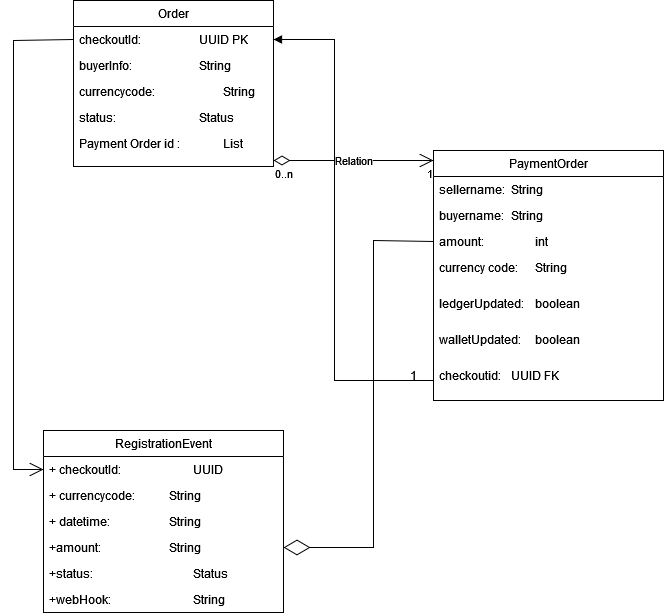

The diagram above was exported from draw.io. Its source (the exported page's mxGraphModel, read from the mxfile embedded in the PNG):
<mxGraphModel dx="1674" dy="711" grid="1" gridSize="10" guides="1" tooltips="1" connect="1" arrows="1" fold="1" page="1" pageScale="1" pageWidth="827" pageHeight="1169" math="0" shadow="0">
  <root>
    <mxCell id="0" />
    <mxCell id="1" parent="0" />
    <mxCell id="S8MqZXI57bmv7x8gwuDO-1" value="Order" style="swimlane;fontStyle=0;childLayout=stackLayout;horizontal=1;startSize=26;fillColor=none;horizontalStack=0;resizeParent=1;resizeParentMax=0;resizeLast=0;collapsible=1;marginBottom=0;whiteSpace=wrap;html=1;" parent="1" vertex="1">
      <mxGeometry x="180" y="160" width="200" height="166" as="geometry" />
    </mxCell>
    <mxCell id="S8MqZXI57bmv7x8gwuDO-2" value="checkoutId: &amp;nbsp;&lt;span style=&quot;white-space: pre;&quot;&gt;&#09;   &lt;span style=&quot;white-space: pre;&quot;&gt;&#09;&lt;span style=&quot;white-space: pre;&quot;&gt;&#09;&lt;/span&gt;&lt;/span&gt;&lt;/span&gt;UUID&lt;span style=&quot;white-space: pre;&quot;&gt; PK&lt;/span&gt;" style="text;strokeColor=none;fillColor=none;align=left;verticalAlign=top;spacingLeft=4;spacingRight=4;overflow=hidden;rotatable=0;points=[[0,0.5],[1,0.5]];portConstraint=eastwest;whiteSpace=wrap;html=1;" parent="S8MqZXI57bmv7x8gwuDO-1" vertex="1">
      <mxGeometry y="26" width="200" height="26" as="geometry" />
    </mxCell>
    <mxCell id="S8MqZXI57bmv7x8gwuDO-3" value="buyerInfo:&lt;span style=&quot;white-space: pre;&quot;&gt;&#09;&lt;span style=&quot;white-space: pre;&quot;&gt;&#09;&lt;span style=&quot;white-space: pre;&quot;&gt;&#09;&lt;/span&gt;&lt;/span&gt;String&lt;/span&gt;" style="text;strokeColor=none;fillColor=none;align=left;verticalAlign=top;spacingLeft=4;spacingRight=4;overflow=hidden;rotatable=0;points=[[0,0.5],[1,0.5]];portConstraint=eastwest;whiteSpace=wrap;html=1;" parent="S8MqZXI57bmv7x8gwuDO-1" vertex="1">
      <mxGeometry y="52" width="200" height="26" as="geometry" />
    </mxCell>
    <mxCell id="S8MqZXI57bmv7x8gwuDO-14" value="currencycode:&lt;span style=&quot;white-space: pre;&quot;&gt;&#09;&lt;span style=&quot;white-space: pre;&quot;&gt;&#09;&lt;span style=&quot;white-space: pre;&quot;&gt;&#09;String&lt;/span&gt;&lt;/span&gt;&lt;/span&gt;" style="text;strokeColor=none;fillColor=none;align=left;verticalAlign=top;spacingLeft=4;spacingRight=4;overflow=hidden;rotatable=0;points=[[0,0.5],[1,0.5]];portConstraint=eastwest;whiteSpace=wrap;html=1;" parent="S8MqZXI57bmv7x8gwuDO-1" vertex="1">
      <mxGeometry y="78" width="200" height="26" as="geometry" />
    </mxCell>
    <mxCell id="S8MqZXI57bmv7x8gwuDO-16" value="status:&lt;span style=&quot;white-space: pre;&quot;&gt;&#09;&lt;span style=&quot;white-space: pre;&quot;&gt;&#09;&lt;span style=&quot;white-space: pre;&quot;&gt;&#09;&lt;span style=&quot;white-space: pre;&quot;&gt;&#09;&lt;/span&gt;Status&lt;/span&gt;&lt;/span&gt;&lt;/span&gt;" style="text;strokeColor=none;fillColor=none;align=left;verticalAlign=top;spacingLeft=4;spacingRight=4;overflow=hidden;rotatable=0;points=[[0,0.5],[1,0.5]];portConstraint=eastwest;whiteSpace=wrap;html=1;" parent="S8MqZXI57bmv7x8gwuDO-1" vertex="1">
      <mxGeometry y="104" width="200" height="26" as="geometry" />
    </mxCell>
    <mxCell id="S8MqZXI57bmv7x8gwuDO-8" value="Payment Order id :&lt;span style=&quot;white-space: pre;&quot;&gt;&#09;&lt;span style=&quot;white-space: pre;&quot;&gt;&#09;&lt;/span&gt;List&lt;/span&gt;" style="text;strokeColor=none;fillColor=none;align=left;verticalAlign=top;spacingLeft=4;spacingRight=4;overflow=hidden;rotatable=0;points=[[0,0.5],[1,0.5]];portConstraint=eastwest;whiteSpace=wrap;html=1;" parent="S8MqZXI57bmv7x8gwuDO-1" vertex="1">
      <mxGeometry y="130" width="200" height="36" as="geometry" />
    </mxCell>
    <mxCell id="S8MqZXI57bmv7x8gwuDO-9" value="PaymentOrder" style="swimlane;fontStyle=0;childLayout=stackLayout;horizontal=1;startSize=26;fillColor=none;horizontalStack=0;resizeParent=1;resizeParentMax=0;resizeLast=0;collapsible=1;marginBottom=0;whiteSpace=wrap;html=1;" parent="1" vertex="1">
      <mxGeometry x="540" y="310" width="230" height="250" as="geometry" />
    </mxCell>
    <mxCell id="S8MqZXI57bmv7x8gwuDO-10" value="sellername:&lt;span style=&quot;white-space: pre;&quot;&gt;&#09;String &lt;/span&gt;" style="text;strokeColor=none;fillColor=none;align=left;verticalAlign=top;spacingLeft=4;spacingRight=4;overflow=hidden;rotatable=0;points=[[0,0.5],[1,0.5]];portConstraint=eastwest;whiteSpace=wrap;html=1;" parent="S8MqZXI57bmv7x8gwuDO-9" vertex="1">
      <mxGeometry y="26" width="230" height="26" as="geometry" />
    </mxCell>
    <mxCell id="S8MqZXI57bmv7x8gwuDO-11" value="buyername:&lt;span style=&quot;white-space: pre;&quot;&gt;&#09;String&lt;/span&gt;" style="text;strokeColor=none;fillColor=none;align=left;verticalAlign=top;spacingLeft=4;spacingRight=4;overflow=hidden;rotatable=0;points=[[0,0.5],[1,0.5]];portConstraint=eastwest;whiteSpace=wrap;html=1;" parent="S8MqZXI57bmv7x8gwuDO-9" vertex="1">
      <mxGeometry y="52" width="230" height="26" as="geometry" />
    </mxCell>
    <mxCell id="S8MqZXI57bmv7x8gwuDO-13" value="amount:&lt;span style=&quot;white-space: pre;&quot;&gt;&#09;&lt;span style=&quot;white-space: pre;&quot;&gt;&#09;int&lt;/span&gt;&lt;/span&gt;" style="text;strokeColor=none;fillColor=none;align=left;verticalAlign=top;spacingLeft=4;spacingRight=4;overflow=hidden;rotatable=0;points=[[0,0.5],[1,0.5]];portConstraint=eastwest;whiteSpace=wrap;html=1;" parent="S8MqZXI57bmv7x8gwuDO-9" vertex="1">
      <mxGeometry y="78" width="230" height="26" as="geometry" />
    </mxCell>
    <mxCell id="S8MqZXI57bmv7x8gwuDO-15" value="currency code:&lt;span style=&quot;white-space: pre;&quot;&gt;&#09;String&lt;/span&gt;" style="text;strokeColor=none;fillColor=none;align=left;verticalAlign=top;spacingLeft=4;spacingRight=4;overflow=hidden;rotatable=0;points=[[0,0.5],[1,0.5]];portConstraint=eastwest;whiteSpace=wrap;html=1;" parent="S8MqZXI57bmv7x8gwuDO-9" vertex="1">
      <mxGeometry y="104" width="230" height="36" as="geometry" />
    </mxCell>
    <mxCell id="S8MqZXI57bmv7x8gwuDO-17" value="ledgerUpdated:&lt;span style=&quot;white-space: pre;&quot;&gt;&#09;boolean&lt;/span&gt;" style="text;strokeColor=none;fillColor=none;align=left;verticalAlign=top;spacingLeft=4;spacingRight=4;overflow=hidden;rotatable=0;points=[[0,0.5],[1,0.5]];portConstraint=eastwest;whiteSpace=wrap;html=1;" parent="S8MqZXI57bmv7x8gwuDO-9" vertex="1">
      <mxGeometry y="140" width="230" height="36" as="geometry" />
    </mxCell>
    <mxCell id="S8MqZXI57bmv7x8gwuDO-18" value="walletUpdated:&lt;span style=&quot;white-space: pre;&quot;&gt;&#09;boolean&lt;/span&gt;" style="text;strokeColor=none;fillColor=none;align=left;verticalAlign=top;spacingLeft=4;spacingRight=4;overflow=hidden;rotatable=0;points=[[0,0.5],[1,0.5]];portConstraint=eastwest;whiteSpace=wrap;html=1;" parent="S8MqZXI57bmv7x8gwuDO-9" vertex="1">
      <mxGeometry y="176" width="230" height="36" as="geometry" />
    </mxCell>
    <mxCell id="S8MqZXI57bmv7x8gwuDO-19" value="checkoutid:&lt;span style=&quot;white-space: pre;&quot;&gt;&#09;UUID FK&lt;/span&gt;" style="text;strokeColor=none;fillColor=none;align=left;verticalAlign=top;spacingLeft=4;spacingRight=4;overflow=hidden;rotatable=0;points=[[0,0.5],[1,0.5]];portConstraint=eastwest;whiteSpace=wrap;html=1;" parent="S8MqZXI57bmv7x8gwuDO-9" vertex="1">
      <mxGeometry y="212" width="230" height="38" as="geometry" />
    </mxCell>
    <mxCell id="S8MqZXI57bmv7x8gwuDO-20" value="Relation" style="endArrow=open;html=1;endSize=12;startArrow=diamondThin;startSize=14;startFill=0;edgeStyle=orthogonalEdgeStyle;rounded=0;" parent="1" edge="1">
      <mxGeometry relative="1" as="geometry">
        <mxPoint x="380" y="320" as="sourcePoint" />
        <mxPoint x="540" y="320" as="targetPoint" />
      </mxGeometry>
    </mxCell>
    <mxCell id="S8MqZXI57bmv7x8gwuDO-21" value="0..n" style="edgeLabel;resizable=0;html=1;align=left;verticalAlign=top;" parent="S8MqZXI57bmv7x8gwuDO-20" connectable="0" vertex="1">
      <mxGeometry x="-1" relative="1" as="geometry" />
    </mxCell>
    <mxCell id="S8MqZXI57bmv7x8gwuDO-22" value="1" style="edgeLabel;resizable=0;html=1;align=right;verticalAlign=top;" parent="S8MqZXI57bmv7x8gwuDO-20" connectable="0" vertex="1">
      <mxGeometry x="1" relative="1" as="geometry" />
    </mxCell>
    <mxCell id="S8MqZXI57bmv7x8gwuDO-23" value="" style="endArrow=block;endFill=1;html=1;edgeStyle=orthogonalEdgeStyle;align=left;verticalAlign=top;rounded=0;exitX=0;exitY=0.5;exitDx=0;exitDy=0;entryX=1;entryY=0.5;entryDx=0;entryDy=0;" parent="1" source="S8MqZXI57bmv7x8gwuDO-19" target="S8MqZXI57bmv7x8gwuDO-2" edge="1">
      <mxGeometry x="-1" relative="1" as="geometry">
        <mxPoint x="300" y="480" as="sourcePoint" />
        <mxPoint x="440" y="220" as="targetPoint" />
        <Array as="points">
          <mxPoint x="441" y="540" />
          <mxPoint x="441" y="199" />
        </Array>
      </mxGeometry>
    </mxCell>
    <mxCell id="S8MqZXI57bmv7x8gwuDO-25" value="1" style="text;strokeColor=none;align=center;fillColor=none;html=1;verticalAlign=middle;whiteSpace=wrap;rounded=0;" parent="1" vertex="1">
      <mxGeometry x="490" y="520" width="60" height="30" as="geometry" />
    </mxCell>
    <mxCell id="1h4HGQHv0pDMz-3f0YhJ-1" value="RegistrationEvent" style="swimlane;fontStyle=0;childLayout=stackLayout;horizontal=1;startSize=26;fillColor=none;horizontalStack=0;resizeParent=1;resizeParentMax=0;resizeLast=0;collapsible=1;marginBottom=0;whiteSpace=wrap;html=1;" parent="1" vertex="1">
      <mxGeometry x="150" y="590" width="240" height="182" as="geometry" />
    </mxCell>
    <mxCell id="1h4HGQHv0pDMz-3f0YhJ-2" value="+ checkoutId:&lt;span style=&quot;white-space: pre;&quot;&gt;&#09;&lt;span style=&quot;white-space: pre;&quot;&gt;&#09;&lt;span style=&quot;white-space: pre;&quot;&gt;&#09;&lt;/span&gt;&lt;/span&gt;&lt;/span&gt;UUID" style="text;strokeColor=none;fillColor=none;align=left;verticalAlign=top;spacingLeft=4;spacingRight=4;overflow=hidden;rotatable=0;points=[[0,0.5],[1,0.5]];portConstraint=eastwest;whiteSpace=wrap;html=1;" parent="1h4HGQHv0pDMz-3f0YhJ-1" vertex="1">
      <mxGeometry y="26" width="240" height="26" as="geometry" />
    </mxCell>
    <mxCell id="1h4HGQHv0pDMz-3f0YhJ-3" value="+ currencycode: &lt;span style=&quot;white-space: pre;&quot;&gt;&#09;&lt;span style=&quot;white-space: pre;&quot;&gt;&#09;&lt;/span&gt;&lt;/span&gt;String" style="text;strokeColor=none;fillColor=none;align=left;verticalAlign=top;spacingLeft=4;spacingRight=4;overflow=hidden;rotatable=0;points=[[0,0.5],[1,0.5]];portConstraint=eastwest;whiteSpace=wrap;html=1;" parent="1h4HGQHv0pDMz-3f0YhJ-1" vertex="1">
      <mxGeometry y="52" width="240" height="26" as="geometry" />
    </mxCell>
    <mxCell id="1h4HGQHv0pDMz-3f0YhJ-9" value="+ datetime: &lt;span style=&quot;white-space: pre;&quot;&gt;&#09;&lt;span style=&quot;white-space: pre;&quot;&gt;&#09;&lt;span style=&quot;white-space: pre;&quot;&gt;&#09;String&lt;/span&gt;&lt;/span&gt;&lt;/span&gt;" style="text;strokeColor=none;fillColor=none;align=left;verticalAlign=top;spacingLeft=4;spacingRight=4;overflow=hidden;rotatable=0;points=[[0,0.5],[1,0.5]];portConstraint=eastwest;whiteSpace=wrap;html=1;" parent="1h4HGQHv0pDMz-3f0YhJ-1" vertex="1">
      <mxGeometry y="78" width="240" height="26" as="geometry" />
    </mxCell>
    <mxCell id="1h4HGQHv0pDMz-3f0YhJ-4" value="+amount:&amp;nbsp;&lt;span style=&quot;white-space: pre;&quot;&gt;&#09;&lt;span style=&quot;white-space: pre;&quot;&gt;&#09;&lt;span style=&quot;white-space: pre;&quot;&gt;&#09;String&lt;/span&gt;&lt;/span&gt;&lt;/span&gt;" style="text;strokeColor=none;fillColor=none;align=left;verticalAlign=top;spacingLeft=4;spacingRight=4;overflow=hidden;rotatable=0;points=[[0,0.5],[1,0.5]];portConstraint=eastwest;whiteSpace=wrap;html=1;" parent="1h4HGQHv0pDMz-3f0YhJ-1" vertex="1">
      <mxGeometry y="104" width="240" height="26" as="geometry" />
    </mxCell>
    <mxCell id="1h4HGQHv0pDMz-3f0YhJ-5" value="+status:&amp;nbsp;&lt;span style=&quot;white-space: pre;&quot;&gt;&#09;&lt;span style=&quot;white-space: pre;&quot;&gt;&#09;&lt;span style=&quot;white-space: pre;&quot;&gt;&#09;&lt;span style=&quot;white-space: pre;&quot;&gt;&#09;Status&lt;/span&gt;&lt;/span&gt;&lt;/span&gt;&lt;/span&gt;" style="text;strokeColor=none;fillColor=none;align=left;verticalAlign=top;spacingLeft=4;spacingRight=4;overflow=hidden;rotatable=0;points=[[0,0.5],[1,0.5]];portConstraint=eastwest;whiteSpace=wrap;html=1;" parent="1h4HGQHv0pDMz-3f0YhJ-1" vertex="1">
      <mxGeometry y="130" width="240" height="26" as="geometry" />
    </mxCell>
    <mxCell id="1h4HGQHv0pDMz-3f0YhJ-8" value="+webHook:&amp;nbsp;&lt;span style=&quot;white-space: pre;&quot;&gt;&#09;&lt;span style=&quot;white-space: pre;&quot;&gt;&#09;&lt;span style=&quot;white-space: pre;&quot;&gt;&#09;&lt;span style=&quot;white-space: pre;&quot;&gt;&#09;String&lt;/span&gt;&lt;/span&gt;&lt;/span&gt;&lt;/span&gt;" style="text;strokeColor=none;fillColor=none;align=left;verticalAlign=top;spacingLeft=4;spacingRight=4;overflow=hidden;rotatable=0;points=[[0,0.5],[1,0.5]];portConstraint=eastwest;whiteSpace=wrap;html=1;" parent="1h4HGQHv0pDMz-3f0YhJ-1" vertex="1">
      <mxGeometry y="156" width="240" height="26" as="geometry" />
    </mxCell>
    <mxCell id="1h4HGQHv0pDMz-3f0YhJ-6" value="" style="endArrow=open;endFill=1;endSize=12;html=1;rounded=0;exitX=0;exitY=0.5;exitDx=0;exitDy=0;entryX=0;entryY=0.5;entryDx=0;entryDy=0;" parent="1" source="S8MqZXI57bmv7x8gwuDO-2" target="1h4HGQHv0pDMz-3f0YhJ-2" edge="1">
      <mxGeometry width="160" relative="1" as="geometry">
        <mxPoint x="120" y="220" as="sourcePoint" />
        <mxPoint x="120" y="660" as="targetPoint" />
        <Array as="points">
          <mxPoint x="120" y="200" />
          <mxPoint x="120" y="629" />
        </Array>
      </mxGeometry>
    </mxCell>
    <mxCell id="1h4HGQHv0pDMz-3f0YhJ-7" value="" style="endArrow=diamondThin;endFill=0;endSize=24;html=1;rounded=0;exitX=0;exitY=0.5;exitDx=0;exitDy=0;entryX=1;entryY=0.5;entryDx=0;entryDy=0;" parent="1" source="S8MqZXI57bmv7x8gwuDO-13" target="1h4HGQHv0pDMz-3f0YhJ-4" edge="1">
      <mxGeometry width="160" relative="1" as="geometry">
        <mxPoint x="270" y="450" as="sourcePoint" />
        <mxPoint x="430" y="450" as="targetPoint" />
        <Array as="points">
          <mxPoint x="480" y="400" />
          <mxPoint x="480" y="707" />
        </Array>
      </mxGeometry>
    </mxCell>
  </root>
</mxGraphModel>